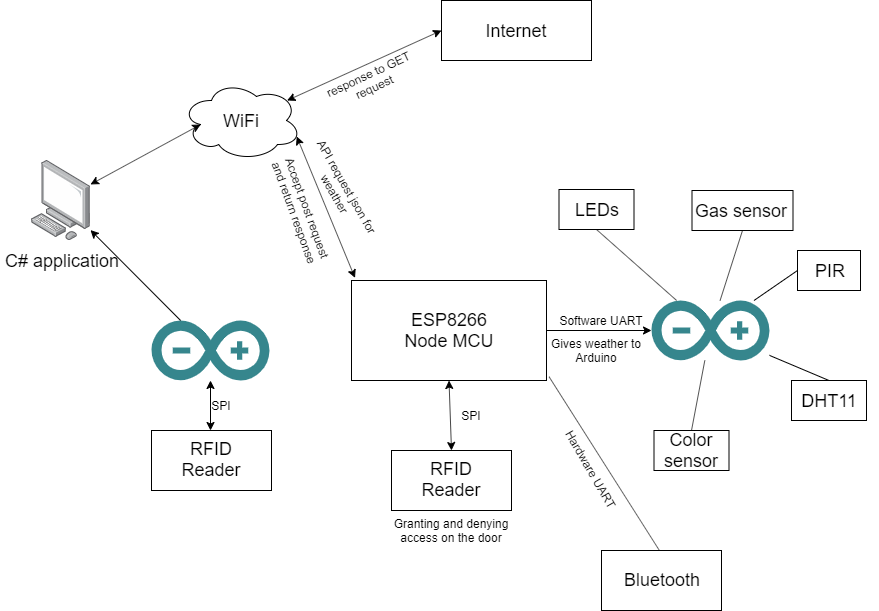

The diagram above was exported from draw.io. Its source (the exported page's mxGraphModel, read from the mxfile embedded in the PNG):
<mxGraphModel dx="1408" dy="748" grid="1" gridSize="10" guides="1" tooltips="1" connect="1" arrows="1" fold="1" page="1" pageScale="1" pageWidth="900" pageHeight="1600" math="0" shadow="0">
  <root>
    <mxCell id="0" />
    <mxCell id="1" parent="0" />
    <mxCell id="ZtlHiawPs5z7CenBPrWd-1" value="" style="ellipse;shape=cloud;whiteSpace=wrap;html=1;" parent="1" vertex="1">
      <mxGeometry x="240" y="90" width="120" height="80" as="geometry" />
    </mxCell>
    <mxCell id="ZtlHiawPs5z7CenBPrWd-2" value="&lt;font style=&quot;font-size: 18px&quot;&gt;WiFi&lt;/font&gt;" style="text;html=1;strokeColor=none;fillColor=none;align=center;verticalAlign=middle;whiteSpace=wrap;rounded=0;" parent="1" vertex="1">
      <mxGeometry x="280" y="120" width="40" height="20" as="geometry" />
    </mxCell>
    <mxCell id="ZtlHiawPs5z7CenBPrWd-3" value="" style="rounded=0;whiteSpace=wrap;html=1;" parent="1" vertex="1">
      <mxGeometry x="500" y="10" width="150" height="60" as="geometry" />
    </mxCell>
    <mxCell id="ZtlHiawPs5z7CenBPrWd-4" value="" style="endArrow=classic;startArrow=classic;html=1;exitX=0.88;exitY=0.25;exitDx=0;exitDy=0;exitPerimeter=0;entryX=0;entryY=0.5;entryDx=0;entryDy=0;" parent="1" source="ZtlHiawPs5z7CenBPrWd-1" target="ZtlHiawPs5z7CenBPrWd-3" edge="1">
      <mxGeometry width="50" height="50" relative="1" as="geometry">
        <mxPoint x="370" y="110" as="sourcePoint" />
        <mxPoint x="420" y="60" as="targetPoint" />
      </mxGeometry>
    </mxCell>
    <mxCell id="ZtlHiawPs5z7CenBPrWd-5" value="&lt;font style=&quot;font-size: 18px&quot;&gt;Internet&lt;/font&gt;" style="text;html=1;strokeColor=none;fillColor=none;align=center;verticalAlign=middle;whiteSpace=wrap;rounded=0;" parent="1" vertex="1">
      <mxGeometry x="555" y="30" width="40" height="20" as="geometry" />
    </mxCell>
    <mxCell id="ZtlHiawPs5z7CenBPrWd-7" value="response to GET request" style="text;html=1;strokeColor=none;fillColor=none;align=center;verticalAlign=middle;whiteSpace=wrap;rounded=0;rotation=-25;" parent="1" vertex="1">
      <mxGeometry x="370" y="80" width="120" height="20" as="geometry" />
    </mxCell>
    <mxCell id="ZtlHiawPs5z7CenBPrWd-9" value="" style="points=[];aspect=fixed;html=1;align=center;shadow=0;dashed=0;image;image=img/lib/allied_telesis/computer_and_terminals/Personal_Computer.svg;" parent="1" vertex="1">
      <mxGeometry x="90" y="170" width="59" height="80" as="geometry" />
    </mxCell>
    <mxCell id="ZtlHiawPs5z7CenBPrWd-10" value="&lt;font style=&quot;font-size: 18px&quot;&gt;C# application&lt;/font&gt;" style="text;html=1;strokeColor=none;fillColor=none;align=center;verticalAlign=middle;whiteSpace=wrap;rounded=0;" parent="1" vertex="1">
      <mxGeometry x="59.5" y="260" width="120" height="20" as="geometry" />
    </mxCell>
    <mxCell id="ZtlHiawPs5z7CenBPrWd-11" value="" style="endArrow=classic;startArrow=classic;html=1;entryX=0.16;entryY=0.55;entryDx=0;entryDy=0;entryPerimeter=0;" parent="1" source="ZtlHiawPs5z7CenBPrWd-9" target="ZtlHiawPs5z7CenBPrWd-1" edge="1">
      <mxGeometry width="50" height="50" relative="1" as="geometry">
        <mxPoint x="170" y="200" as="sourcePoint" />
        <mxPoint x="260" y="150" as="targetPoint" />
      </mxGeometry>
    </mxCell>
    <mxCell id="ZtlHiawPs5z7CenBPrWd-12" value="" style="dashed=0;outlineConnect=0;html=1;align=center;labelPosition=center;verticalLabelPosition=bottom;verticalAlign=top;shape=mxgraph.weblogos.arduino;fillColor=#36868D;strokeColor=none" parent="1" vertex="1">
      <mxGeometry x="210" y="330" width="118" height="60" as="geometry" />
    </mxCell>
    <mxCell id="ZtlHiawPs5z7CenBPrWd-15" value="" style="endArrow=classic;html=1;" parent="1" source="ZtlHiawPs5z7CenBPrWd-12" target="ZtlHiawPs5z7CenBPrWd-9" edge="1">
      <mxGeometry width="50" height="50" relative="1" as="geometry">
        <mxPoint x="280" y="290" as="sourcePoint" />
        <mxPoint x="330" y="240" as="targetPoint" />
      </mxGeometry>
    </mxCell>
    <mxCell id="ZtlHiawPs5z7CenBPrWd-17" value="" style="endArrow=classic;startArrow=classic;html=1;" parent="1" target="ZtlHiawPs5z7CenBPrWd-12" edge="1">
      <mxGeometry width="50" height="50" relative="1" as="geometry">
        <mxPoint x="269" y="440" as="sourcePoint" />
        <mxPoint x="280.20000000000005" y="470" as="targetPoint" />
      </mxGeometry>
    </mxCell>
    <mxCell id="ZtlHiawPs5z7CenBPrWd-18" value="" style="rounded=0;whiteSpace=wrap;html=1;" parent="1" vertex="1">
      <mxGeometry x="210" y="440" width="120" height="60" as="geometry" />
    </mxCell>
    <mxCell id="ZtlHiawPs5z7CenBPrWd-19" value="&lt;font style=&quot;font-size: 18px&quot;&gt;RFID Reader&lt;/font&gt;" style="text;html=1;strokeColor=none;fillColor=none;align=center;verticalAlign=middle;whiteSpace=wrap;rounded=0;" parent="1" vertex="1">
      <mxGeometry x="220" y="459" width="100" height="20" as="geometry" />
    </mxCell>
    <mxCell id="ZtlHiawPs5z7CenBPrWd-20" value="SPI" style="text;html=1;strokeColor=none;fillColor=none;align=center;verticalAlign=middle;whiteSpace=wrap;rounded=0;rotation=0;" parent="1" vertex="1">
      <mxGeometry x="220" y="405" width="120" height="20" as="geometry" />
    </mxCell>
    <mxCell id="ZtlHiawPs5z7CenBPrWd-22" value="" style="rounded=0;whiteSpace=wrap;html=1;" parent="1" vertex="1">
      <mxGeometry x="410" y="290" width="195" height="100" as="geometry" />
    </mxCell>
    <mxCell id="ZtlHiawPs5z7CenBPrWd-23" value="&lt;font style=&quot;font-size: 18px&quot;&gt;ESP8266 Node MCU&lt;/font&gt;" style="text;html=1;strokeColor=none;fillColor=none;align=center;verticalAlign=middle;whiteSpace=wrap;rounded=0;" parent="1" vertex="1">
      <mxGeometry x="457.5" y="330" width="100" height="20" as="geometry" />
    </mxCell>
    <mxCell id="ZtlHiawPs5z7CenBPrWd-24" value="" style="endArrow=classic;startArrow=classic;html=1;entryX=0.018;entryY=-0.026;entryDx=0;entryDy=0;entryPerimeter=0;exitX=0.96;exitY=0.7;exitDx=0;exitDy=0;exitPerimeter=0;" parent="1" source="ZtlHiawPs5z7CenBPrWd-1" target="ZtlHiawPs5z7CenBPrWd-22" edge="1">
      <mxGeometry width="50" height="50" relative="1" as="geometry">
        <mxPoint x="420" y="179.95132426628493" as="sourcePoint" />
        <mxPoint x="530.2" y="120" as="targetPoint" />
      </mxGeometry>
    </mxCell>
    <mxCell id="ZtlHiawPs5z7CenBPrWd-25" value="API request json for weather" style="text;html=1;strokeColor=none;fillColor=none;align=center;verticalAlign=middle;whiteSpace=wrap;rounded=0;rotation=60;" parent="1" vertex="1">
      <mxGeometry x="340" y="190" width="120" height="20" as="geometry" />
    </mxCell>
    <mxCell id="ZtlHiawPs5z7CenBPrWd-26" value="Accept post request and return response" style="text;html=1;strokeColor=none;fillColor=none;align=center;verticalAlign=middle;whiteSpace=wrap;rounded=0;rotation=70;" parent="1" vertex="1">
      <mxGeometry x="300" y="210" width="120" height="20" as="geometry" />
    </mxCell>
    <mxCell id="ZtlHiawPs5z7CenBPrWd-27" value="" style="rounded=0;whiteSpace=wrap;html=1;" parent="1" vertex="1">
      <mxGeometry x="450" y="460" width="120" height="60" as="geometry" />
    </mxCell>
    <mxCell id="ZtlHiawPs5z7CenBPrWd-28" value="&lt;font style=&quot;font-size: 18px&quot;&gt;RFID Reader&lt;/font&gt;" style="text;html=1;strokeColor=none;fillColor=none;align=center;verticalAlign=middle;whiteSpace=wrap;rounded=0;" parent="1" vertex="1">
      <mxGeometry x="460" y="479" width="100" height="20" as="geometry" />
    </mxCell>
    <mxCell id="ZtlHiawPs5z7CenBPrWd-29" value="SPI" style="text;html=1;strokeColor=none;fillColor=none;align=center;verticalAlign=middle;whiteSpace=wrap;rounded=0;rotation=0;" parent="1" vertex="1">
      <mxGeometry x="470" y="415" width="120" height="20" as="geometry" />
    </mxCell>
    <mxCell id="ZtlHiawPs5z7CenBPrWd-37" value="" style="endArrow=classic;startArrow=classic;html=1;exitX=0.5;exitY=0;exitDx=0;exitDy=0;entryX=0.5;entryY=1;entryDx=0;entryDy=0;" parent="1" source="ZtlHiawPs5z7CenBPrWd-27" target="ZtlHiawPs5z7CenBPrWd-22" edge="1">
      <mxGeometry width="50" height="50" relative="1" as="geometry">
        <mxPoint x="279" y="450" as="sourcePoint" />
        <mxPoint x="279" y="400" as="targetPoint" />
        <Array as="points" />
      </mxGeometry>
    </mxCell>
    <mxCell id="ZtlHiawPs5z7CenBPrWd-38" value="Granting and denying access on the door" style="text;html=1;strokeColor=none;fillColor=none;align=center;verticalAlign=middle;whiteSpace=wrap;rounded=0;rotation=0;" parent="1" vertex="1">
      <mxGeometry x="450" y="530" width="120" height="20" as="geometry" />
    </mxCell>
    <mxCell id="ZtlHiawPs5z7CenBPrWd-39" value="" style="dashed=0;outlineConnect=0;html=1;align=center;labelPosition=center;verticalLabelPosition=bottom;verticalAlign=top;shape=mxgraph.weblogos.arduino;fillColor=#36868D;strokeColor=none" parent="1" vertex="1">
      <mxGeometry x="710" y="310" width="118" height="60" as="geometry" />
    </mxCell>
    <mxCell id="ZtlHiawPs5z7CenBPrWd-40" value="" style="endArrow=classic;html=1;exitX=1;exitY=0.5;exitDx=0;exitDy=0;" parent="1" source="ZtlHiawPs5z7CenBPrWd-22" target="ZtlHiawPs5z7CenBPrWd-39" edge="1">
      <mxGeometry width="50" height="50" relative="1" as="geometry">
        <mxPoint x="620" y="370" as="sourcePoint" />
        <mxPoint x="670" y="320" as="targetPoint" />
      </mxGeometry>
    </mxCell>
    <mxCell id="ZtlHiawPs5z7CenBPrWd-41" value="Software UART" style="text;html=1;strokeColor=none;fillColor=none;align=center;verticalAlign=middle;whiteSpace=wrap;rounded=0;" parent="1" vertex="1">
      <mxGeometry x="610" y="320" width="100" height="20" as="geometry" />
    </mxCell>
    <mxCell id="ZtlHiawPs5z7CenBPrWd-42" value="Gives weather to Arduino" style="text;html=1;strokeColor=none;fillColor=none;align=center;verticalAlign=middle;whiteSpace=wrap;rounded=0;rotation=0;" parent="1" vertex="1">
      <mxGeometry x="595" y="350" width="120" height="20" as="geometry" />
    </mxCell>
    <mxCell id="ZtlHiawPs5z7CenBPrWd-43" value="" style="endArrow=none;html=1;entryX=0.5;entryY=1;entryDx=0;entryDy=0;" parent="1" source="ZtlHiawPs5z7CenBPrWd-39" target="ZtlHiawPs5z7CenBPrWd-46" edge="1">
      <mxGeometry width="50" height="50" relative="1" as="geometry">
        <mxPoint x="720" y="280" as="sourcePoint" />
        <mxPoint x="720" y="260" as="targetPoint" />
      </mxGeometry>
    </mxCell>
    <mxCell id="ZtlHiawPs5z7CenBPrWd-46" value="" style="rounded=0;whiteSpace=wrap;html=1;" parent="1" vertex="1">
      <mxGeometry x="617.5" y="199" width="75" height="40" as="geometry" />
    </mxCell>
    <mxCell id="ZtlHiawPs5z7CenBPrWd-47" value="&lt;font style=&quot;font-size: 18px&quot;&gt;LEDs&lt;/font&gt;" style="text;html=1;strokeColor=none;fillColor=none;align=center;verticalAlign=middle;whiteSpace=wrap;rounded=0;" parent="1" vertex="1">
      <mxGeometry x="605" y="209" width="100" height="20" as="geometry" />
    </mxCell>
    <mxCell id="ZtlHiawPs5z7CenBPrWd-48" value="" style="rounded=0;whiteSpace=wrap;html=1;" parent="1" vertex="1">
      <mxGeometry x="750.5" y="200" width="101" height="40" as="geometry" />
    </mxCell>
    <mxCell id="ZtlHiawPs5z7CenBPrWd-49" value="&lt;font style=&quot;font-size: 18px&quot;&gt;Gas sensor&lt;/font&gt;" style="text;html=1;strokeColor=none;fillColor=none;align=center;verticalAlign=middle;whiteSpace=wrap;rounded=0;" parent="1" vertex="1">
      <mxGeometry x="748.5" y="210" width="100" height="20" as="geometry" />
    </mxCell>
    <mxCell id="ZtlHiawPs5z7CenBPrWd-50" value="" style="rounded=0;whiteSpace=wrap;html=1;" parent="1" vertex="1">
      <mxGeometry x="856" y="260" width="63" height="40" as="geometry" />
    </mxCell>
    <mxCell id="ZtlHiawPs5z7CenBPrWd-51" value="&lt;font style=&quot;font-size: 18px&quot;&gt;PIR&lt;/font&gt;" style="text;html=1;strokeColor=none;fillColor=none;align=center;verticalAlign=middle;whiteSpace=wrap;rounded=0;" parent="1" vertex="1">
      <mxGeometry x="837.5" y="270" width="100" height="20" as="geometry" />
    </mxCell>
    <mxCell id="ZtlHiawPs5z7CenBPrWd-52" value="" style="rounded=0;whiteSpace=wrap;html=1;" parent="1" vertex="1">
      <mxGeometry x="850" y="390" width="75" height="40" as="geometry" />
    </mxCell>
    <mxCell id="ZtlHiawPs5z7CenBPrWd-53" value="&lt;font style=&quot;font-size: 18px&quot;&gt;DHT11&lt;/font&gt;" style="text;html=1;strokeColor=none;fillColor=none;align=center;verticalAlign=middle;whiteSpace=wrap;rounded=0;" parent="1" vertex="1">
      <mxGeometry x="837.5" y="400" width="100" height="20" as="geometry" />
    </mxCell>
    <mxCell id="ZtlHiawPs5z7CenBPrWd-54" value="" style="rounded=0;whiteSpace=wrap;html=1;" parent="1" vertex="1">
      <mxGeometry x="712.5" y="440" width="75" height="40" as="geometry" />
    </mxCell>
    <mxCell id="ZtlHiawPs5z7CenBPrWd-55" value="&lt;font style=&quot;font-size: 18px&quot;&gt;Color sensor&lt;/font&gt;" style="text;html=1;strokeColor=none;fillColor=none;align=center;verticalAlign=middle;whiteSpace=wrap;rounded=0;" parent="1" vertex="1">
      <mxGeometry x="700" y="450" width="100" height="20" as="geometry" />
    </mxCell>
    <mxCell id="ZtlHiawPs5z7CenBPrWd-59" value="" style="endArrow=none;html=1;entryX=0.5;entryY=1;entryDx=0;entryDy=0;" parent="1" source="ZtlHiawPs5z7CenBPrWd-39" target="ZtlHiawPs5z7CenBPrWd-48" edge="1">
      <mxGeometry width="50" height="50" relative="1" as="geometry">
        <mxPoint x="809.1386138613861" y="301" as="sourcePoint" />
        <mxPoint x="729" y="230" as="targetPoint" />
      </mxGeometry>
    </mxCell>
    <mxCell id="ZtlHiawPs5z7CenBPrWd-60" value="" style="endArrow=none;html=1;entryX=0;entryY=0.5;entryDx=0;entryDy=0;" parent="1" source="ZtlHiawPs5z7CenBPrWd-39" target="ZtlHiawPs5z7CenBPrWd-50" edge="1">
      <mxGeometry width="50" height="50" relative="1" as="geometry">
        <mxPoint x="899.1386138613861" y="360" as="sourcePoint" />
        <mxPoint x="819" y="289" as="targetPoint" />
      </mxGeometry>
    </mxCell>
    <mxCell id="ZtlHiawPs5z7CenBPrWd-61" value="" style="endArrow=none;html=1;exitX=0.5;exitY=0;exitDx=0;exitDy=0;" parent="1" source="ZtlHiawPs5z7CenBPrWd-54" target="ZtlHiawPs5z7CenBPrWd-39" edge="1">
      <mxGeometry width="50" height="50" relative="1" as="geometry">
        <mxPoint x="830.6386138613861" y="450.5" as="sourcePoint" />
        <mxPoint x="750.5" y="379.5" as="targetPoint" />
      </mxGeometry>
    </mxCell>
    <mxCell id="ZtlHiawPs5z7CenBPrWd-62" value="" style="endArrow=none;html=1;exitX=0.5;exitY=0;exitDx=0;exitDy=0;" parent="1" source="ZtlHiawPs5z7CenBPrWd-52" target="ZtlHiawPs5z7CenBPrWd-39" edge="1">
      <mxGeometry width="50" height="50" relative="1" as="geometry">
        <mxPoint x="927.6386138613861" y="371" as="sourcePoint" />
        <mxPoint x="847.5" y="300" as="targetPoint" />
      </mxGeometry>
    </mxCell>
    <mxCell id="ZtlHiawPs5z7CenBPrWd-63" value="" style="endArrow=none;html=1;exitX=0.5;exitY=0;exitDx=0;exitDy=0;entryX=1.013;entryY=0.962;entryDx=0;entryDy=0;entryPerimeter=0;" parent="1" target="ZtlHiawPs5z7CenBPrWd-22" edge="1">
      <mxGeometry width="50" height="50" relative="1" as="geometry">
        <mxPoint x="719.5" y="562.5" as="sourcePoint" />
        <mxPoint x="660" y="537.3945147679325" as="targetPoint" />
      </mxGeometry>
    </mxCell>
    <mxCell id="ZtlHiawPs5z7CenBPrWd-64" value="" style="rounded=0;whiteSpace=wrap;html=1;" parent="1" vertex="1">
      <mxGeometry x="660" y="560" width="120" height="60" as="geometry" />
    </mxCell>
    <mxCell id="ZtlHiawPs5z7CenBPrWd-65" value="&lt;font style=&quot;font-size: 18px&quot;&gt;Bluetooth&lt;/font&gt;" style="text;html=1;strokeColor=none;fillColor=none;align=center;verticalAlign=middle;whiteSpace=wrap;rounded=0;" parent="1" vertex="1">
      <mxGeometry x="670" y="579" width="100" height="20" as="geometry" />
    </mxCell>
    <mxCell id="ZtlHiawPs5z7CenBPrWd-66" value="Hardware UART" style="text;html=1;strokeColor=none;fillColor=none;align=center;verticalAlign=middle;whiteSpace=wrap;rounded=0;rotation=60;" parent="1" vertex="1">
      <mxGeometry x="600" y="469" width="100" height="20" as="geometry" />
    </mxCell>
  </root>
</mxGraphModel>